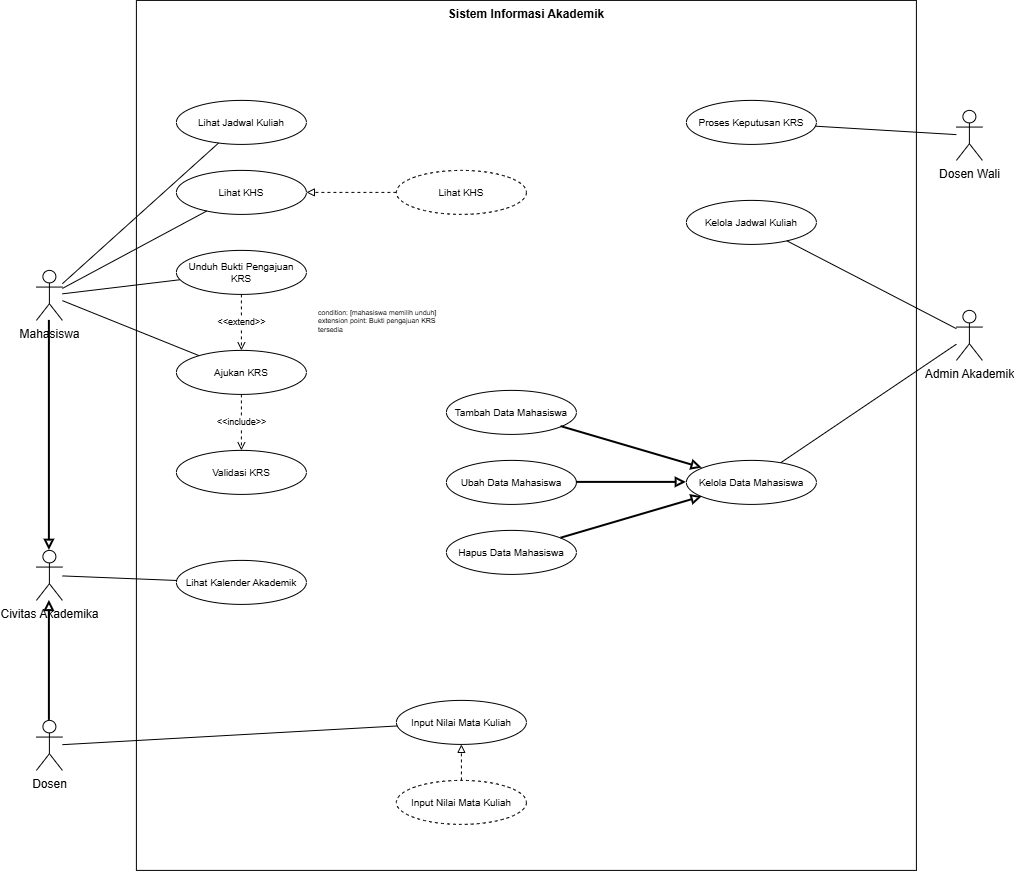

The diagram above was exported from draw.io. Its source (the exported page's mxGraphModel, read from the mxfile embedded in the PNG):
<mxGraphModel dx="1454" dy="1776" grid="1" gridSize="10" guides="1" tooltips="1" connect="1" arrows="1" fold="1" page="1" pageScale="1" pageWidth="1100" pageHeight="850" math="0" shadow="0">
  <root>
    <mxCell id="0" />
    <mxCell id="1" parent="0" />
    <mxCell id="sys" parent="1" style="rounded=0;whiteSpace=wrap;html=1;verticalAlign=top;fontStyle=1;fillColor=none;" value="Sistem Informasi Akademik" vertex="1">
      <mxGeometry height="870" width="780" x="140" y="-80" as="geometry" />
    </mxCell>
    <mxCell id="act_mhs" parent="1" style="shape=umlActor;verticalLabelPosition=bottom;verticalAlign=top;html=1;outlineConnect=0;" value="Mahasiswa" vertex="1">
      <mxGeometry height="50" width="26" x="40" y="190" as="geometry" />
    </mxCell>
    <mxCell id="act_dw" parent="1" style="shape=umlActor;verticalLabelPosition=bottom;verticalAlign=top;html=1;outlineConnect=0;" value="Dosen Wali" vertex="1">
      <mxGeometry height="50" width="26" x="960" y="30" as="geometry" />
    </mxCell>
    <mxCell id="act_adm" parent="1" style="shape=umlActor;verticalLabelPosition=bottom;verticalAlign=top;html=1;outlineConnect=0;" value="Admin Akademik" vertex="1">
      <mxGeometry height="50" width="26" x="960" y="230" as="geometry" />
    </mxCell>
    <mxCell id="uc01" parent="1" style="ellipse;whiteSpace=wrap;html=1;fontSize=10;" value="Lihat Jadwal Kuliah" vertex="1">
      <mxGeometry height="44" width="130" x="180" y="20" as="geometry" />
    </mxCell>
    <mxCell id="uc05" parent="1" style="ellipse;whiteSpace=wrap;html=1;fontSize=10;" value="Unduh Bukti Pengajuan KRS" vertex="1">
      <mxGeometry height="44" width="130" x="180" y="170" as="geometry" />
    </mxCell>
    <mxCell id="uc03" parent="1" style="ellipse;whiteSpace=wrap;html=1;fontSize=10;" value="Ajukan KRS" vertex="1">
      <mxGeometry height="44" width="130" x="180" y="270" as="geometry" />
    </mxCell>
    <mxCell id="uc04" parent="1" style="ellipse;whiteSpace=wrap;html=1;fontSize=10;" value="Validasi KRS" vertex="1">
      <mxGeometry height="44" width="130" x="180" y="370" as="geometry" />
    </mxCell>
    <mxCell id="uc02" parent="1" style="ellipse;whiteSpace=wrap;html=1;fontSize=10;" value="Kelola Jadwal Kuliah" vertex="1">
      <mxGeometry height="44" width="130" x="690" y="120" as="geometry" />
    </mxCell>
    <mxCell id="uc06" parent="1" style="ellipse;whiteSpace=wrap;html=1;fontSize=10;" value="Proses Keputusan KRS" vertex="1">
      <mxGeometry height="44" width="130" x="690" y="20" as="geometry" />
    </mxCell>
    <mxCell id="act_civ" parent="1" style="shape=umlActor;verticalLabelPosition=bottom;verticalAlign=top;html=1;outlineConnect=0;" value="Civitas Akademika" vertex="1">
      <mxGeometry height="50" width="26" x="40" y="470" as="geometry" />
    </mxCell>
    <mxCell id="act_dsn" parent="1" style="shape=umlActor;verticalLabelPosition=bottom;verticalAlign=top;html=1;outlineConnect=0;" value="Dosen" vertex="1">
      <mxGeometry height="50" width="26" x="40" y="640" as="geometry" />
    </mxCell>
    <mxCell id="uc07" parent="1" style="ellipse;whiteSpace=wrap;html=1;fontSize=10;" value="Lihat Kalender Akademik" vertex="1">
      <mxGeometry height="44" width="130" x="180" y="480" as="geometry" />
    </mxCell>
    <mxCell id="uc09" parent="1" style="ellipse;whiteSpace=wrap;html=1;fontSize=10;" value="Lihat KHS" vertex="1">
      <mxGeometry height="44" width="130" x="180" y="90" as="geometry" />
    </mxCell>
    <mxCell id="uc08" parent="1" style="ellipse;whiteSpace=wrap;html=1;fontSize=10;" value="Input Nilai Mata Kuliah" vertex="1">
      <mxGeometry height="44" width="130" x="400" y="620" as="geometry" />
    </mxCell>
    <mxCell id="uc10" parent="1" style="ellipse;whiteSpace=wrap;html=1;fontSize=10;" value="Kelola Data Mahasiswa" vertex="1">
      <mxGeometry height="44" width="130" x="690" y="380" as="geometry" />
    </mxCell>
    <mxCell id="uc11" parent="1" style="ellipse;whiteSpace=wrap;html=1;fontSize=10;" value="Tambah Data Mahasiswa" vertex="1">
      <mxGeometry height="44" width="130" x="450" y="310" as="geometry" />
    </mxCell>
    <mxCell id="uc12" parent="1" style="ellipse;whiteSpace=wrap;html=1;fontSize=10;" value="Ubah Data Mahasiswa" vertex="1">
      <mxGeometry height="44" width="130" x="450" y="380" as="geometry" />
    </mxCell>
    <mxCell id="uc13" parent="1" style="ellipse;whiteSpace=wrap;html=1;fontSize=10;" value="Hapus Data Mahasiswa" vertex="1">
      <mxGeometry height="44" width="130" x="450" y="450" as="geometry" />
    </mxCell>
    <mxCell id="co02" parent="1" style="ellipse;whiteSpace=wrap;html=1;fontSize=10;dashed=1;" value="Lihat KHS" vertex="1">
      <mxGeometry height="44" width="130" x="400" y="90" as="geometry" />
    </mxCell>
    <mxCell id="co01" parent="1" style="ellipse;whiteSpace=wrap;html=1;fontSize=10;dashed=1;" value="Input Nilai Mata Kuliah" vertex="1">
      <mxGeometry height="44" width="130" x="400" y="700" as="geometry" />
    </mxCell>
    <mxCell id="note_ext" parent="1" style="text;html=1;align=left;verticalAlign=middle;whiteSpace=wrap;fontSize=7;" value="condition: [mahasiswa memilih unduh]&lt;br&gt;extension point: Bukti pengajuan KRS tersedia" vertex="1">
      <mxGeometry height="50" width="125" x="320" y="216" as="geometry" />
    </mxCell>
    <mxCell id="a1" edge="1" parent="1" source="act_mhs" style="endArrow=none;html=1;" target="uc01">
      <mxGeometry relative="1" as="geometry" />
    </mxCell>
    <mxCell id="a2" edge="1" parent="1" source="act_mhs" style="endArrow=none;html=1;" target="uc03">
      <mxGeometry relative="1" as="geometry" />
    </mxCell>
    <mxCell id="a3" edge="1" parent="1" source="act_mhs" style="endArrow=none;html=1;" target="uc05">
      <mxGeometry relative="1" as="geometry" />
    </mxCell>
    <mxCell id="a4" edge="1" parent="1" source="act_adm" style="endArrow=none;html=1;" target="uc02">
      <mxGeometry relative="1" as="geometry" />
    </mxCell>
    <mxCell id="a5" edge="1" parent="1" source="act_dw" style="endArrow=none;html=1;" target="uc06">
      <mxGeometry relative="1" as="geometry" />
    </mxCell>
    <mxCell id="inc1" edge="1" parent="1" source="uc03" style="endArrow=open;endFill=0;dashed=1;html=1;fontSize=9;" target="uc04" value="&amp;lt;&amp;lt;include&amp;gt;&amp;gt;">
      <mxGeometry relative="1" as="geometry" />
    </mxCell>
    <mxCell id="ext1" edge="1" parent="1" source="uc05" style="endArrow=open;endFill=0;dashed=1;html=1;fontSize=9;" target="uc03" value="&amp;lt;&amp;lt;extend&amp;gt;&amp;gt;">
      <mxGeometry relative="1" as="geometry" />
    </mxCell>
    <mxCell id="g1" edge="1" parent="1" source="act_mhs" style="endArrow=block;endFill=0;html=1;strokeWidth=2;" target="act_civ">
      <mxGeometry relative="1" as="geometry" />
    </mxCell>
    <mxCell id="g2" edge="1" parent="1" source="act_dsn" style="endArrow=block;endFill=0;html=1;strokeWidth=2;" target="act_civ">
      <mxGeometry relative="1" as="geometry" />
    </mxCell>
    <mxCell id="a6" edge="1" parent="1" source="act_civ" style="endArrow=none;html=1;" target="uc07">
      <mxGeometry relative="1" as="geometry" />
    </mxCell>
    <mxCell id="a7" edge="1" parent="1" source="act_dsn" style="endArrow=none;html=1;" target="uc08">
      <mxGeometry relative="1" as="geometry" />
    </mxCell>
    <mxCell id="a8" edge="1" parent="1" source="act_mhs" style="endArrow=none;html=1;" target="uc09">
      <mxGeometry relative="1" as="geometry" />
    </mxCell>
    <mxCell id="a9" edge="1" parent="1" source="act_adm" style="endArrow=none;html=1;" target="uc10">
      <mxGeometry relative="1" as="geometry" />
    </mxCell>
    <mxCell id="g3" edge="1" parent="1" source="uc11" style="endArrow=block;endFill=0;html=1;strokeWidth=2;" target="uc10">
      <mxGeometry relative="1" as="geometry" />
    </mxCell>
    <mxCell id="g4" edge="1" parent="1" source="uc12" style="endArrow=block;endFill=0;html=1;strokeWidth=2;" target="uc10">
      <mxGeometry relative="1" as="geometry" />
    </mxCell>
    <mxCell id="g5" edge="1" parent="1" source="uc13" style="endArrow=block;endFill=0;html=1;strokeWidth=2;" target="uc10">
      <mxGeometry relative="1" as="geometry" />
    </mxCell>
    <mxCell id="r1" edge="1" parent="1" source="co01" style="endArrow=block;endFill=0;dashed=1;html=1;" target="uc08">
      <mxGeometry relative="1" as="geometry" />
    </mxCell>
    <mxCell id="r2" edge="1" parent="1" source="co02" style="endArrow=block;endFill=0;dashed=1;html=1;" target="uc09">
      <mxGeometry relative="1" as="geometry" />
    </mxCell>
  </root>
</mxGraphModel>